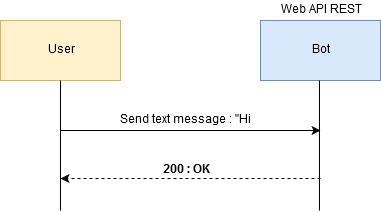

The diagram above was exported from draw.io. Its source (the exported page's mxGraphModel, read from the mxfile embedded in the PNG):
<mxGraphModel dx="1024" dy="541" grid="1" gridSize="10" guides="1" tooltips="1" connect="1" arrows="1" fold="1" page="1" pageScale="1" pageWidth="827" pageHeight="1169" math="0" shadow="0">
  <root>
    <mxCell id="0" />
    <mxCell id="1" parent="0" />
    <mxCell id="AM_Dy8tU7mWMybEsAr7j-1" value="Bot" style="rounded=0;whiteSpace=wrap;html=1;fillColor=#dae8fc;strokeColor=#6c8ebf;" vertex="1" parent="1">
      <mxGeometry x="280" y="80" width="120" height="60" as="geometry" />
    </mxCell>
    <mxCell id="AM_Dy8tU7mWMybEsAr7j-2" value="User" style="rounded=0;whiteSpace=wrap;html=1;fillColor=#fff2cc;strokeColor=#d6b656;" vertex="1" parent="1">
      <mxGeometry x="20" y="80" width="120" height="60" as="geometry" />
    </mxCell>
    <mxCell id="AM_Dy8tU7mWMybEsAr7j-3" value="" style="endArrow=none;html=1;" edge="1" parent="1" target="AM_Dy8tU7mWMybEsAr7j-2">
      <mxGeometry width="50" height="50" relative="1" as="geometry">
        <mxPoint x="80" y="270" as="sourcePoint" />
        <mxPoint x="150" y="270" as="targetPoint" />
      </mxGeometry>
    </mxCell>
    <mxCell id="AM_Dy8tU7mWMybEsAr7j-4" value="" style="endArrow=none;html=1;" edge="1" parent="1">
      <mxGeometry width="50" height="50" relative="1" as="geometry">
        <mxPoint x="339" y="270" as="sourcePoint" />
        <mxPoint x="338.875" y="140" as="targetPoint" />
      </mxGeometry>
    </mxCell>
    <mxCell id="AM_Dy8tU7mWMybEsAr7j-5" value="" style="endArrow=classic;html=1;" edge="1" parent="1">
      <mxGeometry width="50" height="50" relative="1" as="geometry">
        <mxPoint x="80" y="190" as="sourcePoint" />
        <mxPoint x="340" y="190" as="targetPoint" />
      </mxGeometry>
    </mxCell>
    <mxCell id="AM_Dy8tU7mWMybEsAr7j-6" value="" style="endArrow=classic;html=1;dashed=1;" edge="1" parent="1">
      <mxGeometry width="50" height="50" relative="1" as="geometry">
        <mxPoint x="340" y="238" as="sourcePoint" />
        <mxPoint x="80" y="238" as="targetPoint" />
      </mxGeometry>
    </mxCell>
    <mxCell id="AM_Dy8tU7mWMybEsAr7j-7" value="Send text message : &quot;Hi !&quot;" style="text;html=1;strokeColor=none;fillColor=none;align=center;verticalAlign=middle;whiteSpace=wrap;rounded=0;" vertex="1" parent="1">
      <mxGeometry x="130" y="170" width="150" height="20" as="geometry" />
    </mxCell>
    <mxCell id="AM_Dy8tU7mWMybEsAr7j-8" value="&lt;b&gt;200 : OK&lt;/b&gt;" style="text;html=1;strokeColor=none;fillColor=none;align=center;verticalAlign=middle;whiteSpace=wrap;rounded=0;" vertex="1" parent="1">
      <mxGeometry x="170" y="220" width="70" height="20" as="geometry" />
    </mxCell>
    <mxCell id="AM_Dy8tU7mWMybEsAr7j-9" value="Web API REST" style="text;html=1;strokeColor=none;fillColor=none;align=center;verticalAlign=middle;whiteSpace=wrap;rounded=0;" vertex="1" parent="1">
      <mxGeometry x="295" y="60" width="90" height="20" as="geometry" />
    </mxCell>
  </root>
</mxGraphModel>